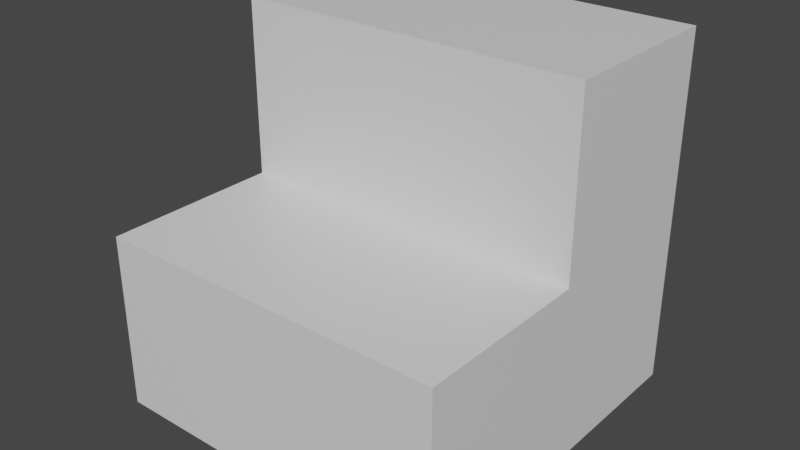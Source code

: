 # Source: mesh_stairs.blend  (saved by Blender 2.93.21; exported with 4.5.12 LTS)
import bpy
from mathutils import Matrix  # noqa: F401  (used for matrix-valued properties, if any)

bpy.ops.wm.read_factory_settings(use_empty=True)
scene = bpy.context.scene
scene.name = 'Scene'

# ---- collections
col_collection = bpy.data.collections.new('Collection'); scene.collection.children.link(col_collection)

# ---- materials (node trees are filled in below, after node groups)
mat_material = bpy.data.materials.new('Material')
mat_material.alpha_threshold = 0.0
mat_material.use_transparent_shadow = False
mat_material.line_color = (0.0, 0.0, 0.0, 1.0)

# ---- material node trees
mat_material.use_nodes = True; mat_material.node_tree.nodes.clear()
_N = mat_material.node_tree.nodes; _L = mat_material.node_tree.links
n0 = _N.new('ShaderNodeOutputMaterial'); n0.name = 'Material Output'; n0.location = (300, 300)
n1 = _N.new('ShaderNodeBsdfPrincipled'); n1.name = 'Principled BSDF'; n1.location = (10, 300)
n1.distribution = 'GGX'
n1.subsurface_method = 'BURLEY'
n1.inputs[2].default_value = 0.4
n1.inputs[3].default_value = 1.45
n1.inputs[27].default_value = (0.0, 0.0, 0.0, 1.0)
n1.inputs[28].default_value = 1.0
_L.new(n1.outputs[0], n0.inputs[0])
n0.is_active_output = True

# ---- world
world_world = bpy.data.worlds.new('World'); scene.world = world_world
world_world.use_nodes = True; world_world.node_tree.nodes.clear()
_N = world_world.node_tree.nodes; _L = world_world.node_tree.links
n0 = _N.new('ShaderNodeOutputWorld'); n0.name = 'World Output'; n0.location = (300, 300)
n1 = _N.new('ShaderNodeBackground'); n1.name = 'Background'; n1.location = (10, 300)
n1.inputs[0].default_value = (0.05088, 0.05088, 0.05088, 1.0)
_L.new(n1.outputs[0], n0.inputs[0])
n0.is_active_output = True
world_world.color = (0.05088, 0.05088, 0.05088)
world_world.use_sun_shadow = False
world_world.sun_shadow_jitter_overblur = 0.0

# ---- meshes
me_cube = bpy.data.meshes.new('Cube')
me_cube.from_pydata([(0.5, -0.5, -0.5), (0.5, 0.0, 0.0), (0.5, 0.5, -0.5), (0.5, 0.5, 0.5), (-0.5, -0.5, -0.5), (-0.5, 0.0, 0.0), (-0.5, 0.5, -0.5), (-0.5, 0.5, 0.5), (0.5, -0.5, 0.0), (-0.5, 0.5, 0.0), (0.5, 0.5, 0.0), (-0.5, -0.5, 0.0), (-0.5, 0.0, 0.5), (0.5, 0.0, -0.5), (-0.5, 0.0, -0.5), (0.5, 0.0, 0.5)], [], [(13, 14, 6, 2), (10, 2, 6, 9), (5, 14, 4, 11), (12, 15, 3, 7), (1, 13, 2, 10), (11, 4, 0, 8), (5, 11, 8, 1), (15, 1, 10, 3), (3, 10, 9, 7), (7, 9, 5, 12), (8, 0, 13, 1), (5, 1, 15, 12), (9, 6, 14, 5), (0, 4, 14, 13)])
_uv = me_cube.uv_layers.new(name='UVMap')
_uv.uv.foreach_set('vector', [0.625, 0.625, 0.875, 0.625, 0.875, 0.75, 0.625, 0.75, 0.5, 0.75, 0.625, 0.75, 0.625, 1.0, 0.5, 1.0, 0.5, 0.125, 0.625, 0.125, 0.625, 0.25, 0.5, 0.25, 0.125, 0.625, 0.375, 0.625, 0.375, 0.75, 0.125, 0.75, 0.5, 0.625, 0.625, 0.625, 0.625, 0.75, 0.5, 0.75, 0.5, 0.25, 0.625, 0.25, 0.625, 0.5, 0.5, 0.5, 0.375, 0.25, 0.5, 0.25, 0.5, 0.5, 0.375, 0.5, 0.375, 0.625, 0.5, 0.625, 0.5, 0.75, 0.375, 0.75, 0.375, 0.75, 0.5, 0.75, 0.5, 1.0, 0.375, 1.0, 0.375, 0.0, 0.5, 0.0, 0.5, 0.125, 0.375, 0.125, 0.5, 0.5, 0.625, 0.5, 0.625, 0.625, 0.5, 0.625, 0.125, 0.5, 0.375, 0.5, 0.375, 0.625, 0.125, 0.625, 0.5, 0.0, 0.625, 0.0, 0.625, 0.125, 0.5, 0.125, 0.625, 0.5, 0.875, 0.5, 0.875, 0.625, 0.625, 0.625])
me_cube.materials.append(mat_material)
me_cube.use_remesh_preserve_volume = False
me_cube.use_remesh_preserve_attributes = False
me_cube.use_mirror_vertex_groups = False
me_cube.update()

# ---- objects
ob_mesh_stairscube = bpy.data.objects.new('mesh_stairscube', me_cube)

# ---- transforms, parenting, visibility, modifiers, constraints
ob_mesh_stairscube.location = (0.0, 0.0, 0.0)
ob_mesh_stairscube.lock_rotations_4d = False
ob_mesh_stairscube.empty_display_type = 'ARROWS'
ob_mesh_stairscube.lineart.crease_threshold = 0.0

# ---- collection membership
col_collection.objects.link(ob_mesh_stairscube)

# ---- scene / render settings (as saved in the file)
scene.frame_start = 1; scene.frame_end = 250; scene.frame_set(1)
scene.render.engine = 'BLENDER_EEVEE_NEXT'
scene.cycles.use_denoising = False
scene.cycles.samples = 128
scene.cycles.sampling_pattern = 'TABULATED_SOBOL'
scene.cycles.use_adaptive_sampling = False
scene.cycles.use_light_tree = False
scene.view_settings.view_transform = 'Filmic'
bpy.context.view_layer.update()

# ---- added for rendering (the .blend has no active camera and no usable light): camera, sun
cam_auto = bpy.data.cameras.new('AutoCamera')
cam_auto.lens = 50.0
cam_auto.sensor_width = 36.0
cam_auto.clip_end = 1000.0
ob_auto_camera = bpy.data.objects.new('AutoCamera', cam_auto)
scene.collection.objects.link(ob_auto_camera)
ob_auto_camera.location = (1.60254, -1.92304, 1.28203)
ob_auto_camera.rotation_euler = (1.09748, -7.21219e-08, 0.694738)
scene.camera = ob_auto_camera
light_auto_sun = bpy.data.lights.new('AutoSun', 'SUN')
light_auto_sun.energy = 3.0
light_auto_sun.angle = 0.0523599
ob_auto_sun = bpy.data.objects.new('AutoSun', light_auto_sun)
scene.collection.objects.link(ob_auto_sun)
ob_auto_sun.rotation_euler = (0.872665, 0.174533, 0.523599)
bpy.context.view_layer.update()

